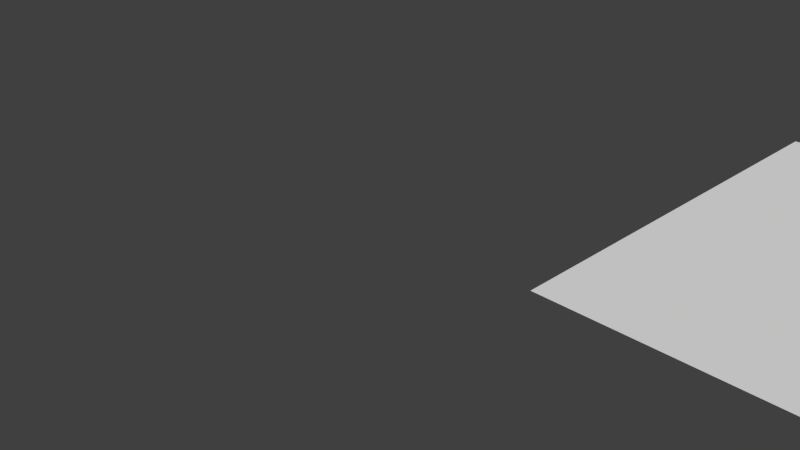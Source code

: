 # Source: ui-editor-example.blend  (saved by Blender 2.75.0; exported with 4.5.12 LTS)
import bpy
from mathutils import Matrix  # noqa: F401  (used for matrix-valued properties, if any)

bpy.ops.wm.read_factory_settings(use_empty=True)
scene = bpy.context.scene
scene.name = 'Scene'

# ---- collections
col_collection_1 = bpy.data.collections.new('Collection 1'); scene.collection.children.link(col_collection_1)

# ---- materials (node trees are filled in below, after node groups)
mat_material_001 = bpy.data.materials.new('Material.001')
mat_material_001.alpha_threshold = 0.0
mat_material_001.use_transparent_shadow = False
mat_material_001.diffuse_color = (0.8, 0.1782, 0.1782, 1.0)
mat_material_001.roughness = 0.5
mat_material = bpy.data.materials.new('Material')
mat_material.alpha_threshold = 0.0
mat_material.use_transparent_shadow = False
mat_material.diffuse_color = (0.351, 0.8, 0.2239, 1.0)
mat_material.roughness = 0.5

# ---- material node trees

# ---- world
world_world = bpy.data.worlds.new('World'); scene.world = world_world
world_world.color = (0.05088, 0.05088, 0.05088)
world_world.use_sun_shadow = False
world_world.sun_shadow_jitter_overblur = 0.0
world_world.cycles.sampling_method = 'MANUAL'
world_world.cycles.sample_map_resolution = 256

# ---- cameras
cam_camera = bpy.data.cameras.new('Camera')
cam_camera.clip_end = 100.0
cam_camera.lens = 35.0
cam_camera.sensor_width = 32.0
cam_camera.sensor_height = 18.0
cam_camera.ortho_scale = 7.314
cam_camera.dof.focus_distance = 0.0
cam_camera.dof.aperture_fstop = 128.0

# ---- meshes
me_plane_008 = bpy.data.meshes.new('Plane.008')
me_plane_008.from_pydata([(0.0, 0.0, 0.0), (12.26, 0.0, 0.0), (0.0, 6.972, 0.0), (12.26, 6.972, 0.0), (0.0, 0.0, 0.0), (0.0, 0.0, 0.0), (0.0, 0.0, 0.0), (0.0, 0.0, 0.0), (0.0, 0.0, 0.0), (0.0, 0.0, 0.0), (0.0, 0.0, 0.0), (12.26, 0.0, 0.0), (12.26, 6.972, 0.0), (12.26, 6.972, 0.0)], [(0, 0), (0, 0), (0, 0)], [(0, 1, 3, 2)])
me_plane_008.use_remesh_preserve_volume = False
me_plane_008.use_remesh_preserve_attributes = False
me_plane_008.use_mirror_vertex_groups = False
me_plane_008.update()
me_plane_016 = bpy.data.meshes.new('Plane.016')
me_plane_016.from_pydata([(0.0, 0.0, 0.0), (1.917, 0.0, 0.0), (0.0, 0.6274, 0.0), (1.917, 0.6274, 0.0)], [], [(0, 1, 3, 2)])
me_plane_016.materials.append(mat_material_001)
me_plane_016.use_remesh_preserve_volume = False
me_plane_016.use_remesh_preserve_attributes = False
me_plane_016.use_mirror_vertex_groups = False
me_plane_016.update()
me_plane_015 = bpy.data.meshes.new('Plane.015')
me_plane_015.from_pydata([(0.0, 0.0, 0.0), (1.917, 0.0, 0.0), (0.0, 0.6274, 0.0), (1.917, 0.6274, 0.0)], [], [(0, 1, 3, 2)])
me_plane_015.materials.append(mat_material)
me_plane_015.use_remesh_preserve_volume = False
me_plane_015.use_remesh_preserve_attributes = False
me_plane_015.use_mirror_vertex_groups = False
me_plane_015.update()

# ---- objects
ob_panel_frame = bpy.data.objects.new('panel.frame', me_plane_008)
ob_submit_btn_001 = bpy.data.objects.new('submit.btn.001', me_plane_016)
ob_submit_btn = bpy.data.objects.new('submit.btn', me_plane_015)
ob_camera = bpy.data.objects.new('Camera', cam_camera)

# ---- transforms, parenting, visibility, modifiers, constraints
ob_panel_frame.location = (0.0, 0.0, 0.0)
ob_panel_frame.lineart.crease_threshold = 0.0
ob_submit_btn_001.parent = ob_panel_frame
ob_submit_btn_001.location = (7.9, 0.3, 1e-05)
ob_submit_btn_001.lineart.crease_threshold = 0.0
ob_submit_btn.parent = ob_panel_frame
ob_submit_btn.location = (10.0, 0.3, 1e-05)
ob_submit_btn.lineart.crease_threshold = 0.0
ob_camera.location = (5.493, -7.227, 5.344)
ob_camera.rotation_euler = (1.109, 0.01082, 0.8149)
ob_camera.lock_rotations_4d = False
ob_camera.empty_display_type = 'ARROWS'
ob_camera.color = (0.0, 0.0, 0.0, 0.0)
ob_camera.display_type = 'WIRE'
ob_camera.lineart.crease_threshold = 0.0

# ---- collection membership
col_collection_1.objects.link(ob_panel_frame)
col_collection_1.objects.link(ob_submit_btn_001)
col_collection_1.objects.link(ob_submit_btn)
col_collection_1.objects.link(ob_camera)

# ---- scene / render settings (as saved in the file)
scene.camera = ob_camera
scene.frame_start = 1; scene.frame_end = 250; scene.frame_set(0)
scene.render.engine = 'BLENDER_EEVEE_NEXT'
scene.render.resolution_percentage = 50
scene.render.dither_intensity = 0.0
scene.cycles.use_denoising = False
scene.cycles.samples = 10
scene.cycles.sampling_pattern = 'TABULATED_SOBOL'
scene.cycles.light_sampling_threshold = 0.0
scene.cycles.use_adaptive_sampling = False
scene.cycles.use_light_tree = False
scene.cycles.blur_glossy = 0.0
scene.cycles.pixel_filter_type = 'GAUSSIAN'
scene.cycles.sample_clamp_indirect = 0.0
scene.view_settings.view_transform = 'Standard'
bpy.context.view_layer.update()

# ---- added for rendering (the .blend has no usable light): sun
light_auto_sun = bpy.data.lights.new('AutoSun', 'SUN')
light_auto_sun.energy = 3.0
light_auto_sun.angle = 0.0523599
ob_auto_sun = bpy.data.objects.new('AutoSun', light_auto_sun)
scene.collection.objects.link(ob_auto_sun)
ob_auto_sun.rotation_euler = (0.872665, 0.174533, 0.523599)
bpy.context.view_layer.update()
